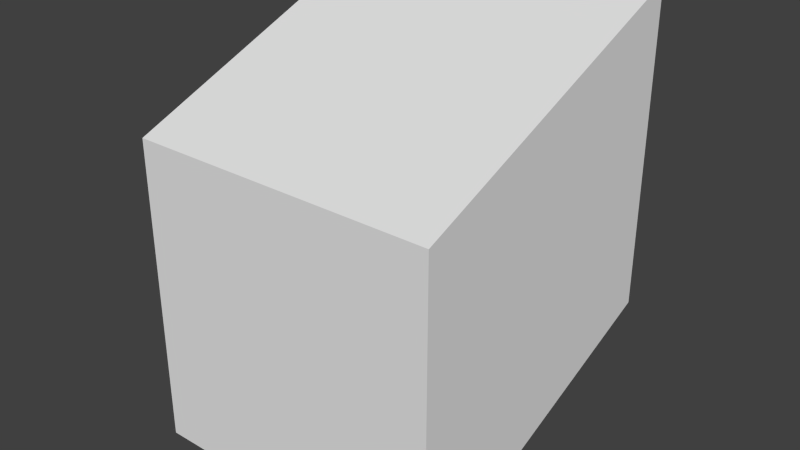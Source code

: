 # Source: SingleFloor-80.blend  (saved by Blender 2.76.0; exported with 4.5.12 LTS)
import bpy
from mathutils import Matrix  # noqa: F401  (used for matrix-valued properties, if any)

bpy.ops.wm.read_factory_settings(use_empty=True)
scene = bpy.context.scene
scene.name = 'Scene'

# ---- collections
col_collection_1 = bpy.data.collections.new('Collection 1'); scene.collection.children.link(col_collection_1)

# ---- world
world_world = bpy.data.worlds.new('World'); scene.world = world_world
world_world.color = (0.05088, 0.05088, 0.05088)
world_world.use_sun_shadow = False
world_world.sun_shadow_jitter_overblur = 0.0
world_world.cycles.sampling_method = 'MANUAL'
world_world.cycles.sample_map_resolution = 256

# ---- meshes
me_cube_001 = bpy.data.meshes.new('Cube.001')
me_cube_001.from_pydata([(-1.0, -1.0, -1.8), (-1.0, -1.0, 0.2), (-1.0, 1.0, -1.0), (-1.0, 1.0, 1.0), (1.0, -1.0, -1.8), (1.0, -1.0, 0.2), (1.0, 1.0, -1.0), (1.0, 1.0, 1.0)], [], [(1, 3, 2, 0), (3, 7, 6, 2), (7, 5, 4, 6), (5, 1, 0, 4), (0, 2, 6, 4), (5, 7, 3, 1)])
me_cube_001.use_remesh_preserve_volume = False
me_cube_001.use_remesh_preserve_attributes = False
me_cube_001.use_mirror_vertex_groups = False
me_cube_001.update()

# ---- objects
ob_cube = bpy.data.objects.new('Cube', me_cube_001)

# ---- transforms, parenting, visibility, modifiers, constraints
ob_cube.location = (0.0, 0.0, 0.0)
ob_cube.lineart.crease_threshold = 0.0

# ---- collection membership
col_collection_1.objects.link(ob_cube)

# ---- scene / render settings (as saved in the file)
scene.frame_start = 1; scene.frame_end = 250; scene.frame_set(1)
scene.render.engine = 'BLENDER_EEVEE_NEXT'
scene.render.resolution_percentage = 50
scene.render.dither_intensity = 0.0
scene.cycles.use_denoising = False
scene.cycles.samples = 10
scene.cycles.sampling_pattern = 'TABULATED_SOBOL'
scene.cycles.light_sampling_threshold = 0.0
scene.cycles.use_adaptive_sampling = False
scene.cycles.use_light_tree = False
scene.cycles.blur_glossy = 0.0
scene.cycles.pixel_filter_type = 'GAUSSIAN'
scene.cycles.sample_clamp_indirect = 0.0
scene.view_settings.view_transform = 'Standard'
bpy.context.view_layer.update()

# ---- added for rendering (the .blend has no active camera and no usable light): camera, sun
cam_auto = bpy.data.cameras.new('AutoCamera')
cam_auto.lens = 50.0
cam_auto.sensor_width = 36.0
cam_auto.clip_end = 1000.0
ob_auto_camera = bpy.data.objects.new('AutoCamera', cam_auto)
scene.collection.objects.link(ob_auto_camera)
ob_auto_camera.location = (3.68235, -4.41882, 2.54588)
ob_auto_camera.rotation_euler = (1.09748, -7.21219e-08, 0.694738)
scene.camera = ob_auto_camera
light_auto_sun = bpy.data.lights.new('AutoSun', 'SUN')
light_auto_sun.energy = 3.0
light_auto_sun.angle = 0.0523599
ob_auto_sun = bpy.data.objects.new('AutoSun', light_auto_sun)
scene.collection.objects.link(ob_auto_sun)
ob_auto_sun.rotation_euler = (0.872665, 0.174533, 0.523599)
bpy.context.view_layer.update()

